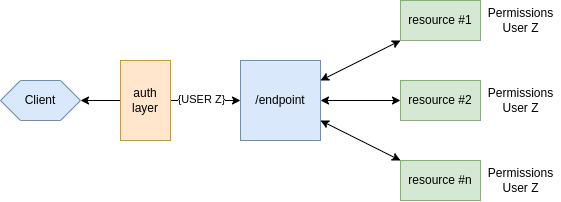

The diagram above was exported from draw.io. Its source (the exported page's mxGraphModel, read from the mxfile embedded in the PNG):
<mxGraphModel dx="729" dy="427" grid="1" gridSize="10" guides="1" tooltips="1" connect="1" arrows="1" fold="1" page="1" pageScale="1" pageWidth="1169" pageHeight="827" math="0" shadow="0">
  <root>
    <mxCell id="0WPW0tKTPimEOYJsfrFV-0" />
    <mxCell id="0WPW0tKTPimEOYJsfrFV-1" parent="0WPW0tKTPimEOYJsfrFV-0" />
    <mxCell id="0WPW0tKTPimEOYJsfrFV-2" value="Client" style="shape=hexagon;perimeter=hexagonPerimeter2;whiteSpace=wrap;html=1;fixedSize=1;strokeColor=#6c8ebf;fillColor=#dae8fc;" vertex="1" parent="0WPW0tKTPimEOYJsfrFV-1">
      <mxGeometry x="360" y="240" width="80" height="40" as="geometry" />
    </mxCell>
    <mxCell id="0WPW0tKTPimEOYJsfrFV-5" value="" style="endArrow=classic;startArrow=classic;html=1;rounded=0;" edge="1" parent="0WPW0tKTPimEOYJsfrFV-1" source="0WPW0tKTPimEOYJsfrFV-2" target="Dn4rj6sl2v15iy_sTs6w-0">
      <mxGeometry width="50" height="50" relative="1" as="geometry">
        <mxPoint x="620" y="750" as="sourcePoint" />
        <mxPoint x="480" y="420" as="targetPoint" />
      </mxGeometry>
    </mxCell>
    <mxCell id="Dn4rj6sl2v15iy_sTs6w-6" value="{USER Z}" style="edgeLabel;html=1;align=center;verticalAlign=middle;resizable=0;points=[];" vertex="1" connectable="0" parent="0WPW0tKTPimEOYJsfrFV-5">
      <mxGeometry x="0.5157" y="1" relative="1" as="geometry">
        <mxPoint as="offset" />
      </mxGeometry>
    </mxCell>
    <mxCell id="0WPW0tKTPimEOYJsfrFV-6" value="auth layer" style="rounded=0;whiteSpace=wrap;html=1;strokeColor=#d79b00;fillColor=#ffe6cc;" vertex="1" parent="0WPW0tKTPimEOYJsfrFV-1">
      <mxGeometry x="480" y="220" width="50" height="80" as="geometry" />
    </mxCell>
    <mxCell id="Dn4rj6sl2v15iy_sTs6w-0" value="/endpoint" style="rounded=0;whiteSpace=wrap;html=1;strokeColor=#6c8ebf;fillColor=#dae8fc;" vertex="1" parent="0WPW0tKTPimEOYJsfrFV-1">
      <mxGeometry x="600" y="220" width="80" height="80" as="geometry" />
    </mxCell>
    <mxCell id="Dn4rj6sl2v15iy_sTs6w-1" value="resource #1" style="rounded=0;whiteSpace=wrap;html=1;strokeColor=#82b366;fillColor=#d5e8d4;" vertex="1" parent="0WPW0tKTPimEOYJsfrFV-1">
      <mxGeometry x="760" y="160" width="80" height="40" as="geometry" />
    </mxCell>
    <mxCell id="Dn4rj6sl2v15iy_sTs6w-2" value="resource #2" style="rounded=0;whiteSpace=wrap;html=1;strokeColor=#82b366;fillColor=#d5e8d4;" vertex="1" parent="0WPW0tKTPimEOYJsfrFV-1">
      <mxGeometry x="760" y="240" width="80" height="40" as="geometry" />
    </mxCell>
    <mxCell id="Dn4rj6sl2v15iy_sTs6w-3" value="resource #n" style="rounded=0;whiteSpace=wrap;html=1;strokeColor=#82b366;fillColor=#d5e8d4;" vertex="1" parent="0WPW0tKTPimEOYJsfrFV-1">
      <mxGeometry x="760" y="320" width="80" height="40" as="geometry" />
    </mxCell>
    <mxCell id="Dn4rj6sl2v15iy_sTs6w-4" value="" style="endArrow=classic;startArrow=classic;html=1;rounded=0;" edge="1" parent="0WPW0tKTPimEOYJsfrFV-1" source="Dn4rj6sl2v15iy_sTs6w-0" target="Dn4rj6sl2v15iy_sTs6w-1">
      <mxGeometry width="50" height="50" relative="1" as="geometry">
        <mxPoint x="680" y="400" as="sourcePoint" />
        <mxPoint x="730" y="350" as="targetPoint" />
      </mxGeometry>
    </mxCell>
    <mxCell id="Dn4rj6sl2v15iy_sTs6w-7" value="Permissions&lt;br&gt;User Z" style="text;html=1;align=center;verticalAlign=middle;resizable=0;points=[];autosize=1;strokeColor=none;fillColor=none;" vertex="1" parent="0WPW0tKTPimEOYJsfrFV-1">
      <mxGeometry x="840" y="165" width="80" height="30" as="geometry" />
    </mxCell>
    <mxCell id="Dn4rj6sl2v15iy_sTs6w-8" value="Permissions&lt;br&gt;User Z" style="text;html=1;align=center;verticalAlign=middle;resizable=0;points=[];autosize=1;strokeColor=none;fillColor=none;" vertex="1" parent="0WPW0tKTPimEOYJsfrFV-1">
      <mxGeometry x="840" y="245" width="80" height="30" as="geometry" />
    </mxCell>
    <mxCell id="Dn4rj6sl2v15iy_sTs6w-9" value="Permissions&lt;br&gt;User Z" style="text;html=1;align=center;verticalAlign=middle;resizable=0;points=[];autosize=1;strokeColor=none;fillColor=none;" vertex="1" parent="0WPW0tKTPimEOYJsfrFV-1">
      <mxGeometry x="840" y="325" width="80" height="30" as="geometry" />
    </mxCell>
    <mxCell id="Dn4rj6sl2v15iy_sTs6w-10" value="" style="endArrow=classic;startArrow=classic;html=1;rounded=0;" edge="1" parent="0WPW0tKTPimEOYJsfrFV-1" source="Dn4rj6sl2v15iy_sTs6w-0" target="Dn4rj6sl2v15iy_sTs6w-2">
      <mxGeometry width="50" height="50" relative="1" as="geometry">
        <mxPoint x="690" y="370" as="sourcePoint" />
        <mxPoint x="740" y="320" as="targetPoint" />
      </mxGeometry>
    </mxCell>
    <mxCell id="Dn4rj6sl2v15iy_sTs6w-11" value="" style="endArrow=classic;startArrow=classic;html=1;rounded=0;" edge="1" parent="0WPW0tKTPimEOYJsfrFV-1" source="Dn4rj6sl2v15iy_sTs6w-0" target="Dn4rj6sl2v15iy_sTs6w-3">
      <mxGeometry width="50" height="50" relative="1" as="geometry">
        <mxPoint x="590" y="390" as="sourcePoint" />
        <mxPoint x="640" y="340" as="targetPoint" />
      </mxGeometry>
    </mxCell>
  </root>
</mxGraphModel>